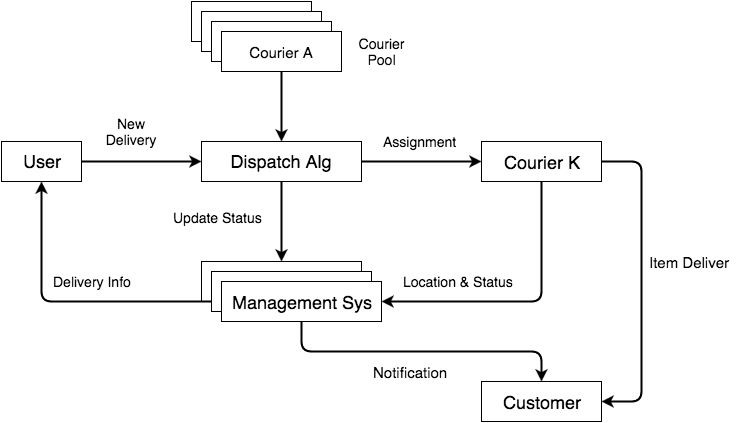

The diagram above was exported from draw.io. Its source (the exported page's mxGraphModel, read from the mxfile embedded in the PNG):
<mxGraphModel dx="950" dy="605" grid="1" gridSize="10" guides="1" tooltips="1" connect="1" arrows="1" fold="1" page="1" pageScale="1" pageWidth="850" pageHeight="1100" background="#ffffff" math="0" shadow="0">
  <root>
    <mxCell id="0" />
    <mxCell id="1" parent="0" />
    <mxCell id="1a87f395f948f48a-1" value="&lt;font style=&quot;font-size: 18px&quot;&gt;User&lt;/font&gt;" style="whiteSpace=wrap;html=1;strokeWidth=1;fontSize=20;" vertex="1" parent="1">
      <mxGeometry x="80" y="160" width="80" height="40" as="geometry" />
    </mxCell>
    <mxCell id="1a87f395f948f48a-2" value="&lt;font style=&quot;font-size: 18px&quot;&gt;Dispatch Alg&lt;/font&gt;" style="whiteSpace=wrap;html=1;strokeWidth=1;fontSize=20;" vertex="1" parent="1">
      <mxGeometry x="280" y="160" width="160" height="40" as="geometry" />
    </mxCell>
    <mxCell id="1a87f395f948f48a-5" value="Courier" style="whiteSpace=wrap;html=1;strokeWidth=1;fontSize=20;" vertex="1" parent="1">
      <mxGeometry x="270" y="20" width="120" height="40" as="geometry" />
    </mxCell>
    <mxCell id="1a87f395f948f48a-6" value="Courier" style="whiteSpace=wrap;html=1;strokeWidth=1;fontSize=20;" vertex="1" parent="1">
      <mxGeometry x="280" y="30" width="120" height="40" as="geometry" />
    </mxCell>
    <mxCell id="1a87f395f948f48a-7" value="Courier" style="whiteSpace=wrap;html=1;strokeWidth=1;fontSize=20;" vertex="1" parent="1">
      <mxGeometry x="290" y="40" width="120" height="40" as="geometry" />
    </mxCell>
    <mxCell id="1a87f395f948f48a-8" value="&lt;font style=&quot;font-size: 15px&quot;&gt;Courier A&lt;/font&gt;" style="whiteSpace=wrap;html=1;strokeWidth=1;fontSize=20;" vertex="1" parent="1">
      <mxGeometry x="300" y="50" width="120" height="40" as="geometry" />
    </mxCell>
    <mxCell id="1a87f395f948f48a-9" value="" style="endArrow=classic;html=1;shadow=0;strokeColor=#000000;strokeWidth=2;fontSize=20;exitX=1;exitY=0.5;entryX=0;entryY=0.5;" edge="1" parent="1" source="1a87f395f948f48a-1" target="1a87f395f948f48a-2">
      <mxGeometry width="50" height="50" relative="1" as="geometry">
        <mxPoint x="10" y="60" as="sourcePoint" />
        <mxPoint x="60" y="10" as="targetPoint" />
      </mxGeometry>
    </mxCell>
    <mxCell id="1a87f395f948f48a-10" value="New Delivery" style="text;html=1;strokeColor=none;fillColor=none;align=center;verticalAlign=middle;whiteSpace=wrap;fontSize=14;" vertex="1" parent="1">
      <mxGeometry x="180" y="125" width="60" height="50" as="geometry" />
    </mxCell>
    <mxCell id="1a87f395f948f48a-12" value="Courier Pool" style="text;html=1;strokeColor=none;fillColor=none;align=center;verticalAlign=middle;whiteSpace=wrap;fontSize=14;" vertex="1" parent="1">
      <mxGeometry x="440" y="60" width="40" height="20" as="geometry" />
    </mxCell>
    <mxCell id="1a87f395f948f48a-13" value="&lt;font style=&quot;font-size: 18px&quot;&gt;Courier K&lt;/font&gt;" style="whiteSpace=wrap;html=1;strokeWidth=1;fontSize=14;" vertex="1" parent="1">
      <mxGeometry x="560" y="160" width="120" height="40" as="geometry" />
    </mxCell>
    <mxCell id="1a87f395f948f48a-14" value="" style="endArrow=classic;html=1;shadow=0;strokeColor=#000000;strokeWidth=2;fontSize=14;exitX=1;exitY=0.5;entryX=0;entryY=0.5;" edge="1" parent="1" source="1a87f395f948f48a-2" target="1a87f395f948f48a-13">
      <mxGeometry width="50" height="50" relative="1" as="geometry">
        <mxPoint x="10" y="60" as="sourcePoint" />
        <mxPoint x="60" y="10" as="targetPoint" />
      </mxGeometry>
    </mxCell>
    <mxCell id="1a87f395f948f48a-15" value="Assignment" style="text;html=1;resizable=0;points=[];autosize=1;align=left;verticalAlign=top;spacingTop=-4;fontSize=14;" vertex="1" parent="1">
      <mxGeometry x="460" y="150" width="90" height="20" as="geometry" />
    </mxCell>
    <mxCell id="1a87f395f948f48a-16" value="&lt;font style=&quot;font-size: 18px&quot;&gt;Management Sys&lt;/font&gt;" style="whiteSpace=wrap;html=1;strokeWidth=1;fontSize=15;" vertex="1" parent="1">
      <mxGeometry x="280" y="280" width="160" height="40" as="geometry" />
    </mxCell>
    <mxCell id="1a87f395f948f48a-17" value="" style="endArrow=classic;html=1;shadow=0;strokeColor=#000000;strokeWidth=2;fontSize=14;exitX=0.5;exitY=1;entryX=0.5;entryY=0;" edge="1" parent="1" source="1a87f395f948f48a-2" target="1a87f395f948f48a-16">
      <mxGeometry width="50" height="50" relative="1" as="geometry">
        <mxPoint x="10" y="60" as="sourcePoint" />
        <mxPoint x="60" y="10" as="targetPoint" />
      </mxGeometry>
    </mxCell>
    <mxCell id="1a87f395f948f48a-18" value="" style="endArrow=classic;html=1;shadow=0;strokeColor=#000000;strokeWidth=2;fontSize=14;exitX=0.5;exitY=1;entryX=0.5;entryY=0;edgeStyle=orthogonalEdgeStyle;" edge="1" parent="1" source="1a87f395f948f48a-8" target="1a87f395f948f48a-2">
      <mxGeometry width="50" height="50" relative="1" as="geometry">
        <mxPoint x="10" y="60" as="sourcePoint" />
        <mxPoint x="60" y="10" as="targetPoint" />
      </mxGeometry>
    </mxCell>
    <mxCell id="1a87f395f948f48a-20" value="Update Status" style="text;html=1;resizable=0;points=[];autosize=1;align=left;verticalAlign=top;spacingTop=-4;fontSize=14;" vertex="1" parent="1">
      <mxGeometry x="250" y="226" width="100" height="20" as="geometry" />
    </mxCell>
    <mxCell id="1a87f395f948f48a-22" value="" style="endArrow=classic;html=1;shadow=0;strokeColor=#000000;strokeWidth=2;fontSize=14;entryX=0.5;entryY=1;edgeStyle=orthogonalEdgeStyle;exitX=0;exitY=0.5;" edge="1" parent="1" source="1a87f395f948f48a-33" target="1a87f395f948f48a-1">
      <mxGeometry width="50" height="50" relative="1" as="geometry">
        <mxPoint x="280" y="300" as="sourcePoint" />
        <mxPoint x="60" y="10" as="targetPoint" />
        <Array as="points">
          <mxPoint x="120" y="320" />
        </Array>
      </mxGeometry>
    </mxCell>
    <mxCell id="1a87f395f948f48a-23" value="Delivery Info" style="text;html=1;resizable=0;points=[];autosize=1;align=left;verticalAlign=top;spacingTop=-4;fontSize=14;" vertex="1" parent="1">
      <mxGeometry x="130" y="290" width="90" height="20" as="geometry" />
    </mxCell>
    <mxCell id="1a87f395f948f48a-24" value="" style="endArrow=classic;html=1;shadow=0;strokeColor=#000000;strokeWidth=2;fontSize=14;exitX=0.5;exitY=1;entryX=1;entryY=0.5;edgeStyle=orthogonalEdgeStyle;" edge="1" parent="1" source="1a87f395f948f48a-13" target="1a87f395f948f48a-33">
      <mxGeometry width="50" height="50" relative="1" as="geometry">
        <mxPoint x="10" y="60" as="sourcePoint" />
        <mxPoint x="60" y="10" as="targetPoint" />
        <Array as="points">
          <mxPoint x="620" y="320" />
        </Array>
      </mxGeometry>
    </mxCell>
    <mxCell id="1a87f395f948f48a-27" value="Location &amp;amp; Status" style="text;html=1;resizable=0;points=[];autosize=1;align=left;verticalAlign=top;spacingTop=-4;fontSize=14;" vertex="1" parent="1">
      <mxGeometry x="480" y="290" width="130" height="20" as="geometry" />
    </mxCell>
    <mxCell id="1a87f395f948f48a-29" value="&lt;font style=&quot;font-size: 18px&quot;&gt;Customer&lt;/font&gt;" style="whiteSpace=wrap;html=1;strokeWidth=1;fontSize=14;" vertex="1" parent="1">
      <mxGeometry x="560" y="400" width="120" height="40" as="geometry" />
    </mxCell>
    <mxCell id="1a87f395f948f48a-30" value="" style="endArrow=classic;html=1;shadow=0;strokeColor=#000000;strokeWidth=2;fontSize=15;exitX=1;exitY=0.5;entryX=1;entryY=0.5;edgeStyle=orthogonalEdgeStyle;" edge="1" parent="1" source="1a87f395f948f48a-13" target="1a87f395f948f48a-29">
      <mxGeometry width="50" height="50" relative="1" as="geometry">
        <mxPoint x="10" y="60" as="sourcePoint" />
        <mxPoint x="60" y="10" as="targetPoint" />
        <Array as="points">
          <mxPoint x="720" y="180" />
          <mxPoint x="720" y="420" />
        </Array>
      </mxGeometry>
    </mxCell>
    <mxCell id="1a87f395f948f48a-31" value="Item Deliver" style="text;html=1;resizable=0;points=[];autosize=1;align=left;verticalAlign=top;spacingTop=-4;fontSize=15;" vertex="1" parent="1">
      <mxGeometry x="726" y="270" width="100" height="20" as="geometry" />
    </mxCell>
    <mxCell id="1a87f395f948f48a-32" value="&lt;font style=&quot;font-size: 18px&quot;&gt;Management Sys&lt;/font&gt;" style="whiteSpace=wrap;html=1;strokeWidth=1;fontSize=15;" vertex="1" parent="1">
      <mxGeometry x="290" y="290" width="160" height="40" as="geometry" />
    </mxCell>
    <mxCell id="1a87f395f948f48a-33" value="&lt;font style=&quot;font-size: 18px&quot;&gt;Management Sys&lt;/font&gt;" style="whiteSpace=wrap;html=1;strokeWidth=1;fontSize=15;" vertex="1" parent="1">
      <mxGeometry x="300" y="300" width="160" height="40" as="geometry" />
    </mxCell>
    <mxCell id="1a87f395f948f48a-34" value="" style="endArrow=classic;html=1;shadow=0;strokeColor=#000000;strokeWidth=2;fontSize=15;exitX=0.5;exitY=1;entryX=0.5;entryY=0;edgeStyle=orthogonalEdgeStyle;" edge="1" parent="1" source="1a87f395f948f48a-33" target="1a87f395f948f48a-29">
      <mxGeometry width="50" height="50" relative="1" as="geometry">
        <mxPoint x="10" y="60" as="sourcePoint" />
        <mxPoint x="60" y="10" as="targetPoint" />
      </mxGeometry>
    </mxCell>
    <mxCell id="1a87f395f948f48a-35" value="Notification" style="text;html=1;resizable=0;points=[];autosize=1;align=left;verticalAlign=top;spacingTop=-4;fontSize=15;" vertex="1" parent="1">
      <mxGeometry x="450" y="380" width="90" height="20" as="geometry" />
    </mxCell>
  </root>
</mxGraphModel>